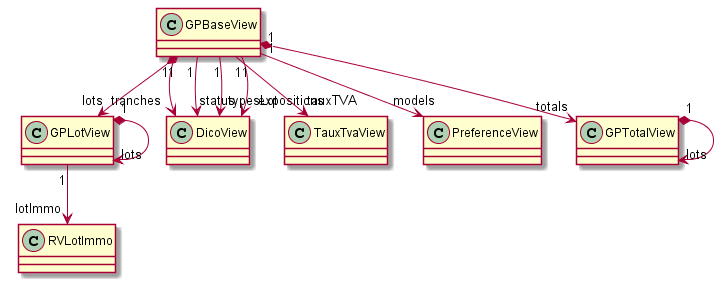

The diagram above was rendered by PlantUML. Its source (embedded in the PNG):
@startuml
GPBaseView"1"  *--> "lots" GPLotView
GPLotView"1"  *--> "lots" GPLotView
GPLotView"1"  --> "lotImmo" RVLotImmo
GPBaseView"1"  --> "tranches" DicoView
GPBaseView"1"  --> "status" DicoView
GPBaseView"1"  --> "typesLot" DicoView
GPBaseView"1"  --> "tauxTVA" TauxTvaView
GPBaseView"1"  --> "expositions" DicoView
GPBaseView"1"  --> "models" PreferenceView
GPBaseView"1"  *--> "totals" GPTotalView
GPTotalView"1"  *--> "lots" GPTotalView
@enduml